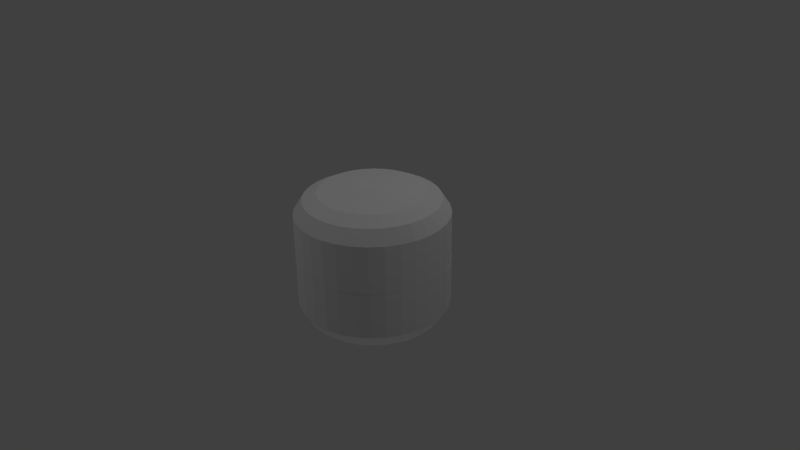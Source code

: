# Source: collisionCapsule.blend  (saved by Blender 2.78.0; exported with 4.5.12 LTS)
import bpy
from mathutils import Matrix  # noqa: F401  (used for matrix-valued properties, if any)

bpy.ops.wm.read_factory_settings(use_empty=True)
scene = bpy.context.scene
scene.name = 'Scene'

# ---- collections
col_collection_1 = bpy.data.collections.new('Collection 1'); scene.collection.children.link(col_collection_1)

# ---- world
world_world = bpy.data.worlds.new('World'); scene.world = world_world
world_world.color = (0.05088, 0.05088, 0.05088)
world_world.use_sun_shadow = False
world_world.sun_shadow_jitter_overblur = 0.0
world_world.cycles.sampling_method = 'NONE'
world_world.cycles.sample_map_resolution = 256

# ---- cameras
cam_camera = bpy.data.cameras.new('Camera')
cam_camera.clip_end = 100.0
cam_camera.lens = 35.0
cam_camera.sensor_width = 32.0
cam_camera.sensor_height = 18.0
cam_camera.ortho_scale = 7.314
cam_camera.dof.focus_distance = 0.0
cam_camera.dof.aperture_fstop = 128.0

# ---- lights
light_spot_002 = bpy.data.lights.new('Spot.002', 'SPOT')
light_spot_002.transmission_factor = 0.0
light_spot_002.energy = 100.0
light_spot_002.shadow_buffer_clip_start = 0.5
light_spot_002.shadow_soft_size = 1.0
light_spot_002.shadow_maximum_resolution = 0.006
light_spot_002.use_absolute_resolution = True
light_spot_002.cycles.use_multiple_importance_sampling = False
light_spot_001 = bpy.data.lights.new('Spot.001', 'SPOT')
light_spot_001.transmission_factor = 0.0
light_spot_001.energy = 100.0
light_spot_001.shadow_buffer_clip_start = 0.5
light_spot_001.shadow_soft_size = 1.0
light_spot_001.shadow_maximum_resolution = 0.006
light_spot_001.use_absolute_resolution = True
light_spot_001.cycles.use_multiple_importance_sampling = False
light_spot = bpy.data.lights.new('Spot', 'SPOT')
light_spot.transmission_factor = 0.0
light_spot.energy = 100.0
light_spot.shadow_buffer_clip_start = 0.5
light_spot.shadow_soft_size = 1.0
light_spot.shadow_maximum_resolution = 0.006
light_spot.use_absolute_resolution = True
light_spot.cycles.use_multiple_importance_sampling = False
light_lamp = bpy.data.lights.new('Lamp', 'POINT')
light_lamp.transmission_factor = 0.0
light_lamp.cutoff_distance = 30.0
light_lamp.energy = 100.0
light_lamp.shadow_buffer_clip_start = 1.001
light_lamp.shadow_soft_size = 1.0
light_lamp.shadow_maximum_resolution = 0.006
light_lamp.use_absolute_resolution = True
light_lamp.cycles.use_multiple_importance_sampling = False

# ---- meshes
me_cylinder = bpy.data.meshes.new('Cylinder')
me_cylinder.from_pydata([(-3.792e-10, -0.9934, 0.001455), (4.163e-08, -0.9926, -0.6285), (0.1951, -0.9742, 0.001475), (0.1951, -0.9734, -0.6285), (0.3827, -0.9175, 0.001532), (0.3827, -0.9167, -0.6285), (0.5556, -0.8253, 0.001626), (0.5556, -0.8245, -0.6284), (0.7071, -0.7012, 0.001751), (0.7071, -0.7004, -0.6282), (0.8315, -0.5501, 0.001905), (0.8315, -0.5493, -0.6281), (0.9239, -0.3776, 0.00208), (0.9239, -0.3768, -0.6279), (0.9808, -0.1905, 0.002269), (0.9808, -0.1897, -0.6277), (1.0, 0.004141, 0.002467), (1.0, 0.004936, -0.6275), (0.9808, 0.1987, 0.002664), (0.9808, 0.1995, -0.6273), (0.9239, 0.3859, 0.002854), (0.9239, 0.3867, -0.6271), (0.8315, 0.5583, 0.003029), (0.8315, 0.5591, -0.627), (0.7071, 0.7095, 0.003182), (0.7071, 0.7103, -0.6268), (0.5556, 0.8336, 0.003308), (0.5556, 0.8344, -0.6267), (0.3827, 0.9257, 0.003401), (0.3827, 0.9265, -0.6266), (0.1951, 0.9825, 0.003459), (0.1951, 0.9833, -0.6265), (-3.263e-07, 1.002, 0.003478), (-2.843e-07, 1.002, -0.6265), (-0.1951, 0.9825, 0.003459), (-0.1951, 0.9833, -0.6265), (-0.3827, 0.9257, 0.003401), (-0.3827, 0.9265, -0.6266), (-0.5556, 0.8336, 0.003308), (-0.5556, 0.8344, -0.6267), (-0.7071, 0.7095, 0.003182), (-0.7071, 0.7103, -0.6268), (-0.8315, 0.5583, 0.003028), (-0.8315, 0.5591, -0.627), (-0.9239, 0.3859, 0.002854), (-0.9239, 0.3867, -0.6271), (-0.9808, 0.1987, 0.002664), (-0.9808, 0.1995, -0.6273), (-1.0, 0.00414, 0.002467), (-1.0, 0.004935, -0.6275), (-0.9808, -0.1905, 0.002269), (-0.9808, -0.1897, -0.6277), (-0.9239, -0.3776, 0.002079), (-0.9239, -0.3768, -0.6279), (-0.8315, -0.5501, 0.001905), (-0.8315, -0.5493, -0.6281), (-0.7071, -0.7012, 0.001751), (-0.7071, -0.7004, -0.6282), (-0.5556, -0.8253, 0.001626), (-0.5556, -0.8245, -0.6284), (-0.3827, -0.9175, 0.001532), (-0.3827, -0.9167, -0.6285), (-0.1951, -0.9742, 0.001475), (-0.1951, -0.9734, -0.6285), (0.1725, -0.8601, -0.8093), (4.893e-08, -0.8771, -0.8093), (-0.1725, -0.8601, -0.8093), (-0.3384, -0.8099, -0.8093), (-0.4914, -0.7284, -0.8092), (-0.6254, -0.6187, -0.8091), (-0.7354, -0.485, -0.8089), (-0.8171, -0.3324, -0.8088), (-0.8674, -0.1669, -0.8086), (-0.8844, 0.005164, -0.8084), (-0.8674, 0.1773, -0.8083), (-0.8171, 0.3428, -0.8081), (-0.7354, 0.4953, -0.8079), (-0.6254, 0.629, -0.8078), (-0.4914, 0.7387, -0.8077), (-0.3384, 0.8202, -0.8076), (-0.1725, 0.8704, -0.8076), (-2.393e-07, 0.8874, -0.8075), (0.1725, 0.8704, -0.8076), (0.3384, 0.8202, -0.8076), (0.4914, 0.7387, -0.8077), (0.6254, 0.629, -0.8078), (0.7354, 0.4953, -0.8079), (0.8171, 0.3428, -0.8081), (0.8674, 0.1773, -0.8083), (0.8844, 0.005165, -0.8084), (0.8674, -0.1669, -0.8086), (0.8171, -0.3324, -0.8088), (0.7354, -0.485, -0.8089), (0.6254, -0.6187, -0.8091), (0.4914, -0.7284, -0.8092), (0.3384, -0.8099, -0.8093), (8.106e-08, -0.6894, -0.9034), (0.1359, -0.676, -0.9033), (-0.1359, -0.676, -0.9033), (-0.2665, -0.6365, -0.9033), (-0.3869, -0.5723, -0.9032), (-0.4924, -0.4859, -0.9032), (-0.579, -0.3807, -0.903), (-0.6434, -0.2606, -0.9029), (-0.683, -0.1302, -0.9028), (-0.6964, 0.005283, -0.9027), (-0.683, 0.1408, -0.9025), (-0.6434, 0.2711, -0.9024), (-0.579, 0.3912, -0.9023), (-0.4924, 0.4965, -0.9022), (-0.3869, 0.5829, -0.9021), (-0.2665, 0.6471, -0.902), (-0.1359, 0.6866, -0.902), (-1.459e-07, 0.6999, -0.902), (0.1359, 0.6866, -0.902), (0.2665, 0.6471, -0.902), (0.3869, 0.5829, -0.9021), (0.4924, 0.4965, -0.9022), (0.579, 0.3912, -0.9023), (0.6434, 0.2711, -0.9024), (0.683, 0.1408, -0.9025), (0.6964, 0.005284, -0.9027), (0.683, -0.1302, -0.9028), (0.6434, -0.2606, -0.9029), (0.579, -0.3807, -0.903), (0.4924, -0.4859, -0.9032), (0.3869, -0.5723, -0.9032), (0.2665, -0.6365, -0.9033), (1.384e-07, -0.1679, -1.002), (0.03389, -0.1645, -1.002), (-0.03388, -0.1645, -1.002), (-0.06647, -0.1547, -1.002), (-0.0965, -0.1387, -1.002), (-0.1228, -0.1171, -1.002), (-0.1444, -0.09085, -1.002), (-0.1605, -0.0609, -1.002), (-0.1704, -0.02839, -1.002), (-0.1737, 0.005409, -1.002), (-0.1704, 0.03921, -1.002), (-0.1605, 0.07171, -1.002), (-0.1444, 0.1017, -1.002), (-0.1228, 0.1279, -1.002), (-0.0965, 0.1495, -1.002), (-0.06647, 0.1655, -1.002), (-0.03389, 0.1753, -1.002), (8.178e-08, 0.1787, -1.002), (0.03389, 0.1753, -1.002), (0.06647, 0.1655, -1.002), (0.0965, 0.1495, -1.002), (0.1228, 0.1279, -1.002), (0.1444, 0.1017, -1.002), (0.1605, 0.07171, -1.002), (0.1704, 0.03921, -1.002), (0.1737, 0.005409, -1.002), (0.1704, -0.02839, -1.002), (0.1605, -0.0609, -1.002), (0.1444, -0.09085, -1.002), (0.1228, -0.1171, -1.002), (0.0965, -0.1387, -1.002), (0.06647, -0.1547, -1.002), (-1.405e-16, 0.9975, -0.006192), (1.294e-17, 0.9975, 0.6238), (0.1951, 0.9784, -0.006192), (0.1951, 0.9784, 0.6238), (0.3827, 0.9216, -0.006192), (0.3827, 0.9216, 0.6238), (0.5556, 0.8294, -0.006192), (0.5556, 0.8294, 0.6238), (0.7071, 0.7054, -0.006192), (0.7071, 0.7054, 0.6238), (0.8315, 0.5542, -0.006192), (0.8315, 0.5542, 0.6238), (0.9239, 0.3817, -0.006192), (0.9239, 0.3817, 0.6238), (0.9808, 0.1946, -0.006192), (0.9808, 0.1946, 0.6238), (1.0, 7.531e-08, -0.006192), (1.0, 7.531e-08, 0.6238), (0.9808, -0.1946, -0.006192), (0.9808, -0.1946, 0.6238), (0.9239, -0.3817, -0.006192), (0.9239, -0.3817, 0.6238), (0.8315, -0.5542, -0.006192), (0.8315, -0.5542, 0.6238), (0.7071, -0.7054, -0.006192), (0.7071, -0.7054, 0.6238), (0.5556, -0.8294, -0.006192), (0.5556, -0.8294, 0.6238), (0.3827, -0.9216, -0.006192), (0.3827, -0.9216, 0.6238), (0.1951, -0.9784, -0.006192), (0.1951, -0.9784, 0.6238), (-3.258e-07, -0.9975, -0.006192), (-3.258e-07, -0.9975, 0.6238), (-0.1951, -0.9784, -0.006192), (-0.1951, -0.9784, 0.6238), (-0.3827, -0.9216, -0.006192), (-0.3827, -0.9216, 0.6238), (-0.5556, -0.8294, -0.006192), (-0.5556, -0.8294, 0.6238), (-0.7071, -0.7054, -0.006192), (-0.7071, -0.7054, 0.6238), (-0.8315, -0.5542, -0.006192), (-0.8315, -0.5542, 0.6238), (-0.9239, -0.3817, -0.006192), (-0.9239, -0.3817, 0.6238), (-0.9808, -0.1946, -0.006192), (-0.9808, -0.1946, 0.6238), (-1.0, 9.632e-07, -0.006192), (-1.0, 9.632e-07, 0.6238), (-0.9808, 0.1946, -0.006192), (-0.9808, 0.1946, 0.6238), (-0.9239, 0.3817, -0.006192), (-0.9239, 0.3817, 0.6238), (-0.8315, 0.5542, -0.006192), (-0.8315, 0.5542, 0.6238), (-0.7071, 0.7054, -0.006192), (-0.7071, 0.7054, 0.6238), (-0.5556, 0.8294, -0.006192), (-0.5556, 0.8294, 0.6238), (-0.3827, 0.9216, -0.006192), (-0.3827, 0.9216, 0.6238), (-0.1951, 0.9784, -0.006192), (-0.1951, 0.9784, 0.6238), (0.1725, 0.8653, 0.8047), (-4.763e-09, 0.8822, 0.8047), (-0.1725, 0.8653, 0.8047), (-0.3384, 0.8151, 0.8047), (-0.4914, 0.7335, 0.8047), (-0.6254, 0.6238, 0.8047), (-0.7354, 0.4901, 0.8047), (-0.8171, 0.3376, 0.8047), (-0.8674, 0.1721, 0.8047), (-0.8844, 8.86e-07, 0.8047), (-0.8674, -0.1721, 0.8047), (-0.8171, -0.3376, 0.8047), (-0.7354, -0.4901, 0.8047), (-0.6254, -0.6238, 0.8047), (-0.4914, -0.7335, 0.8047), (-0.3384, -0.8151, 0.8047), (-0.1725, -0.8653, 0.8047), (-2.929e-07, -0.8822, 0.8047), (0.1725, -0.8653, 0.8047), (0.3384, -0.8151, 0.8047), (0.4914, -0.7335, 0.8047), (0.6254, -0.6238, 0.8047), (0.7354, -0.4901, 0.8047), (0.8171, -0.3376, 0.8047), (0.8674, -0.1721, 0.8047), (0.8844, 1.008e-07, 0.8047), (0.8674, 0.1721, 0.8047), (0.8171, 0.3376, 0.8047), (0.7354, 0.4901, 0.8047), (0.6254, 0.6238, 0.8047), (0.4914, 0.7335, 0.8047), (0.3384, 0.8151, 0.8047), (2.108e-08, 0.6947, 0.8989), (0.1359, 0.6813, 0.8989), (-0.1359, 0.6813, 0.8989), (-0.2665, 0.6418, 0.8989), (-0.3869, 0.5776, 0.8989), (-0.4924, 0.4912, 0.8989), (-0.579, 0.3859, 0.8989), (-0.6434, 0.2658, 0.8989), (-0.683, 0.1355, 0.8989), (-0.6964, 7.66e-07, 0.8989), (-0.683, -0.1355, 0.8989), (-0.6434, -0.2658, 0.8989), (-0.579, -0.3859, 0.8989), (-0.4924, -0.4912, 0.8989), (-0.3869, -0.5776, 0.8989), (-0.2665, -0.6418, 0.8989), (-0.1359, -0.6813, 0.8989), (-2.058e-07, -0.6947, 0.8989), (0.1359, -0.6813, 0.8989), (0.2665, -0.6418, 0.8989), (0.3869, -0.5776, 0.8989), (0.4924, -0.4912, 0.8989), (0.579, -0.3859, 0.8989), (0.6434, -0.2658, 0.8989), (0.683, -0.1355, 0.8989), (0.6964, 1.477e-07, 0.8989), (0.683, 0.1355, 0.8989), (0.6434, 0.2658, 0.8989), (0.579, 0.3859, 0.8989), (0.4924, 0.4912, 0.8989), (0.3869, 0.5776, 0.8989), (0.2665, 0.6418, 0.8989), (7.182e-08, 0.1733, 0.998), (0.03389, 0.1699, 0.998), (-0.03388, 0.1699, 0.998), (-0.06647, 0.1601, 0.998), (-0.0965, 0.1441, 0.998), (-0.1228, 0.1225, 0.998), (-0.1444, 0.09626, 0.998), (-0.1605, 0.0663, 0.998), (-0.1704, 0.0338, 0.998), (-0.1737, 4.309e-07, 0.998), (-0.1704, -0.0338, 0.998), (-0.1605, -0.0663, 0.998), (-0.1444, -0.09626, 0.998), (-0.1228, -0.1225, 0.998), (-0.0965, -0.1441, 0.998), (-0.06647, -0.1601, 0.998), (-0.03389, -0.1699, 0.998), (1.523e-08, -0.1733, 0.998), (0.03389, -0.1699, 0.998), (0.06647, -0.1601, 0.998), (0.0965, -0.1441, 0.998), (0.1228, -0.1225, 0.998), (0.1444, -0.09626, 0.998), (0.1605, -0.0663, 0.998), (0.1704, -0.0338, 0.998), (0.1737, 2.767e-07, 0.998), (0.1704, 0.0338, 0.998), (0.1605, 0.0663, 0.998), (0.1444, 0.09626, 0.998), (0.1228, 0.1225, 0.998), (0.0965, 0.1441, 0.998), (0.06647, 0.1601, 0.998)], [], [(0, 1, 3, 2), (2, 3, 5, 4), (4, 5, 7, 6), (6, 7, 9, 8), (8, 9, 11, 10), (10, 11, 13, 12), (12, 13, 15, 14), (14, 15, 17, 16), (16, 17, 19, 18), (18, 19, 21, 20), (20, 21, 23, 22), (22, 23, 25, 24), (24, 25, 27, 26), (26, 27, 29, 28), (28, 29, 31, 30), (30, 31, 33, 32), (32, 33, 35, 34), (34, 35, 37, 36), (36, 37, 39, 38), (38, 39, 41, 40), (40, 41, 43, 42), (42, 43, 45, 44), (44, 45, 47, 46), (46, 47, 49, 48), (48, 49, 51, 50), (50, 51, 53, 52), (52, 53, 55, 54), (54, 55, 57, 56), (56, 57, 59, 58), (58, 59, 61, 60), (104, 105, 137, 136), (60, 61, 63, 62), (62, 63, 1, 0), (0, 2, 4, 6, 8, 10, 12, 14, 16, 18, 20, 22, 24, 26, 28, 30, 32, 34, 36, 38, 40, 42, 44, 46, 48, 50, 52, 54, 56, 58, 60, 62), (69, 70, 102, 101), (1, 65, 64, 3), (63, 66, 65, 1), (61, 67, 66, 63), (59, 68, 67, 61), (57, 69, 68, 59), (55, 70, 69, 57), (53, 71, 70, 55), (51, 72, 71, 53), (49, 73, 72, 51), (47, 74, 73, 49), (45, 75, 74, 47), (43, 76, 75, 45), (41, 77, 76, 43), (39, 78, 77, 41), (37, 79, 78, 39), (35, 80, 79, 37), (33, 81, 80, 35), (31, 82, 81, 33), (29, 83, 82, 31), (27, 84, 83, 29), (25, 85, 84, 27), (23, 86, 85, 25), (21, 87, 86, 23), (19, 88, 87, 21), (17, 89, 88, 19), (15, 90, 89, 17), (13, 91, 90, 15), (11, 92, 91, 13), (9, 93, 92, 11), (7, 94, 93, 9), (5, 95, 94, 7), (3, 64, 95, 5), (83, 84, 116, 115), (70, 71, 103, 102), (84, 85, 117, 116), (71, 72, 104, 103), (85, 86, 118, 117), (72, 73, 105, 104), (86, 87, 119, 118), (73, 74, 106, 105), (87, 88, 120, 119), (74, 75, 107, 106), (88, 89, 121, 120), (75, 76, 108, 107), (89, 90, 122, 121), (76, 77, 109, 108), (90, 91, 123, 122), (77, 78, 110, 109), (64, 65, 96, 97), (91, 92, 124, 123), (78, 79, 111, 110), (65, 66, 98, 96), (92, 93, 125, 124), (79, 80, 112, 111), (66, 67, 99, 98), (93, 94, 126, 125), (80, 81, 113, 112), (67, 68, 100, 99), (94, 95, 127, 126), (81, 82, 114, 113), (68, 69, 101, 100), (95, 64, 97, 127), (82, 83, 115, 114), (129, 128, 130, 131, 132, 133, 134, 135, 136, 137, 138, 139, 140, 141, 142, 143, 144, 145, 146, 147, 148, 149, 150, 151, 152, 153, 154, 155, 156, 157, 158, 159), (118, 119, 151, 150), (105, 106, 138, 137), (119, 120, 152, 151), (106, 107, 139, 138), (120, 121, 153, 152), (107, 108, 140, 139), (121, 122, 154, 153), (108, 109, 141, 140), (122, 123, 155, 154), (109, 110, 142, 141), (97, 96, 128, 129), (123, 124, 156, 155), (110, 111, 143, 142), (96, 98, 130, 128), (124, 125, 157, 156), (111, 112, 144, 143), (98, 99, 131, 130), (125, 126, 158, 157), (112, 113, 145, 144), (99, 100, 132, 131), (126, 127, 159, 158), (113, 114, 146, 145), (100, 101, 133, 132), (127, 97, 129, 159), (114, 115, 147, 146), (101, 102, 134, 133), (115, 116, 148, 147), (102, 103, 135, 134), (116, 117, 149, 148), (103, 104, 136, 135), (117, 118, 150, 149), (160, 161, 163, 162), (162, 163, 165, 164), (164, 165, 167, 166), (166, 167, 169, 168), (168, 169, 171, 170), (170, 171, 173, 172), (172, 173, 175, 174), (174, 175, 177, 176), (176, 177, 179, 178), (178, 179, 181, 180), (180, 181, 183, 182), (182, 183, 185, 184), (184, 185, 187, 186), (186, 187, 189, 188), (188, 189, 191, 190), (190, 191, 193, 192), (192, 193, 195, 194), (194, 195, 197, 196), (196, 197, 199, 198), (198, 199, 201, 200), (200, 201, 203, 202), (202, 203, 205, 204), (204, 205, 207, 206), (206, 207, 209, 208), (208, 209, 211, 210), (210, 211, 213, 212), (212, 213, 215, 214), (214, 215, 217, 216), (216, 217, 219, 218), (218, 219, 221, 220), (264, 265, 297, 296), (220, 221, 223, 222), (222, 223, 161, 160), (160, 162, 164, 166, 168, 170, 172, 174, 176, 178, 180, 182, 184, 186, 188, 190, 192, 194, 196, 198, 200, 202, 204, 206, 208, 210, 212, 214, 216, 218, 220, 222), (229, 230, 262, 261), (161, 225, 224, 163), (223, 226, 225, 161), (221, 227, 226, 223), (219, 228, 227, 221), (217, 229, 228, 219), (215, 230, 229, 217), (213, 231, 230, 215), (211, 232, 231, 213), (209, 233, 232, 211), (207, 234, 233, 209), (205, 235, 234, 207), (203, 236, 235, 205), (201, 237, 236, 203), (199, 238, 237, 201), (197, 239, 238, 199), (195, 240, 239, 197), (193, 241, 240, 195), (191, 242, 241, 193), (189, 243, 242, 191), (187, 244, 243, 189), (185, 245, 244, 187), (183, 246, 245, 185), (181, 247, 246, 183), (179, 248, 247, 181), (177, 249, 248, 179), (175, 250, 249, 177), (173, 251, 250, 175), (171, 252, 251, 173), (169, 253, 252, 171), (167, 254, 253, 169), (165, 255, 254, 167), (163, 224, 255, 165), (243, 244, 276, 275), (230, 231, 263, 262), (244, 245, 277, 276), (231, 232, 264, 263), (245, 246, 278, 277), (232, 233, 265, 264), (246, 247, 279, 278), (233, 234, 266, 265), (247, 248, 280, 279), (234, 235, 267, 266), (248, 249, 281, 280), (235, 236, 268, 267), (249, 250, 282, 281), (236, 237, 269, 268), (250, 251, 283, 282), (237, 238, 270, 269), (224, 225, 256, 257), (251, 252, 284, 283), (238, 239, 271, 270), (225, 226, 258, 256), (252, 253, 285, 284), (239, 240, 272, 271), (226, 227, 259, 258), (253, 254, 286, 285), (240, 241, 273, 272), (227, 228, 260, 259), (254, 255, 287, 286), (241, 242, 274, 273), (228, 229, 261, 260), (255, 224, 257, 287), (242, 243, 275, 274), (289, 288, 290, 291, 292, 293, 294, 295, 296, 297, 298, 299, 300, 301, 302, 303, 304, 305, 306, 307, 308, 309, 310, 311, 312, 313, 314, 315, 316, 317, 318, 319), (278, 279, 311, 310), (265, 266, 298, 297), (279, 280, 312, 311), (266, 267, 299, 298), (280, 281, 313, 312), (267, 268, 300, 299), (281, 282, 314, 313), (268, 269, 301, 300), (282, 283, 315, 314), (269, 270, 302, 301), (257, 256, 288, 289), (283, 284, 316, 315), (270, 271, 303, 302), (256, 258, 290, 288), (284, 285, 317, 316), (271, 272, 304, 303), (258, 259, 291, 290), (285, 286, 318, 317), (272, 273, 305, 304), (259, 260, 292, 291), (286, 287, 319, 318), (273, 274, 306, 305), (260, 261, 293, 292), (287, 257, 289, 319), (274, 275, 307, 306), (261, 262, 294, 293), (275, 276, 308, 307), (262, 263, 295, 294), (276, 277, 309, 308), (263, 264, 296, 295), (277, 278, 310, 309)])
me_cylinder.use_remesh_preserve_volume = False
me_cylinder.use_remesh_preserve_attributes = False
me_cylinder.use_mirror_vertex_groups = False
me_cylinder.update()

# ---- objects
ob_col_capsulecollision_000 = bpy.data.objects.new('col.capsuleCollision.000', me_cylinder)
ob_spot_002 = bpy.data.objects.new('Spot.002', light_spot_002)
ob_spot_001 = bpy.data.objects.new('Spot.001', light_spot_001)
ob_spot = bpy.data.objects.new('Spot', light_spot)
ob_lamp = bpy.data.objects.new('Lamp', light_lamp)
ob_camera = bpy.data.objects.new('Camera', cam_camera)

# ---- transforms, parenting, visibility, modifiers, constraints
ob_col_capsulecollision_000.location = (0.0, 0.0, 0.0)
ob_col_capsulecollision_000.rotation_mode = 'QUATERNION'
ob_col_capsulecollision_000.rotation_quaternion = (1.0, 0.0, 0.0, 0.0)
ob_col_capsulecollision_000.lineart.crease_threshold = 0.0
ob_spot_002.location = (0.7516, -0.2371, -7.654)
ob_spot_002.rotation_euler = (3.132, -0.0, 0.0)
ob_spot_002.lineart.crease_threshold = 0.0
ob_spot_001.location = (-0.1344, 5.303, 6.035)
ob_spot_001.rotation_euler = (-0.6649, -0.0, 0.0)
ob_spot_001.lineart.crease_threshold = 0.0
ob_spot.location = (-3.586, -4.679, 5.402)
ob_spot.rotation_euler = (0.2245, -0.6022, 0.5604)
ob_spot.lineart.crease_threshold = 0.0
ob_lamp.location = (4.076, 1.005, 5.904)
ob_lamp.rotation_euler = (0.6503, 0.05522, 1.866)
ob_lamp.lock_rotations_4d = False
ob_lamp.empty_display_type = 'ARROWS'
ob_lamp.color = (0.0, 0.0, 0.0, 0.0)
ob_lamp.lineart.crease_threshold = 0.0
ob_camera.location = (7.481, -6.508, 5.344)
ob_camera.rotation_euler = (1.109, 0.01082, 0.8149)
ob_camera.lock_rotations_4d = False
ob_camera.empty_display_type = 'ARROWS'
ob_camera.color = (0.0, 0.0, 0.0, 0.0)
ob_camera.display_type = 'WIRE'
ob_camera.lineart.crease_threshold = 0.0

# ---- collection membership
col_collection_1.objects.link(ob_col_capsulecollision_000)
col_collection_1.objects.link(ob_spot_002)
col_collection_1.objects.link(ob_spot_001)
col_collection_1.objects.link(ob_spot)
col_collection_1.objects.link(ob_lamp)
col_collection_1.objects.link(ob_camera)

# ---- scene / render settings (as saved in the file)
scene.camera = ob_camera
scene.frame_start = 1; scene.frame_end = 250; scene.frame_set(22)
scene.render.engine = 'BLENDER_EEVEE_NEXT'
scene.render.image_settings.color_mode = 'RGB'
scene.render.image_settings.compression = 90
scene.render.resolution_percentage = 50
scene.render.dither_intensity = 0.0
scene.render.bake_margin = 2
scene.render.bake_bias = 0.0
scene.cycles.use_denoising = False
scene.cycles.samples = 10
scene.cycles.sampling_pattern = 'TABULATED_SOBOL'
scene.cycles.light_sampling_threshold = 0.0
scene.cycles.use_adaptive_sampling = False
scene.cycles.use_light_tree = False
scene.cycles.blur_glossy = 0.0
scene.cycles.volume_bounces = 1
scene.cycles.pixel_filter_type = 'GAUSSIAN'
scene.cycles.sample_clamp_indirect = 0.0
scene.view_settings.view_transform = 'Standard'
bpy.context.view_layer.update()
